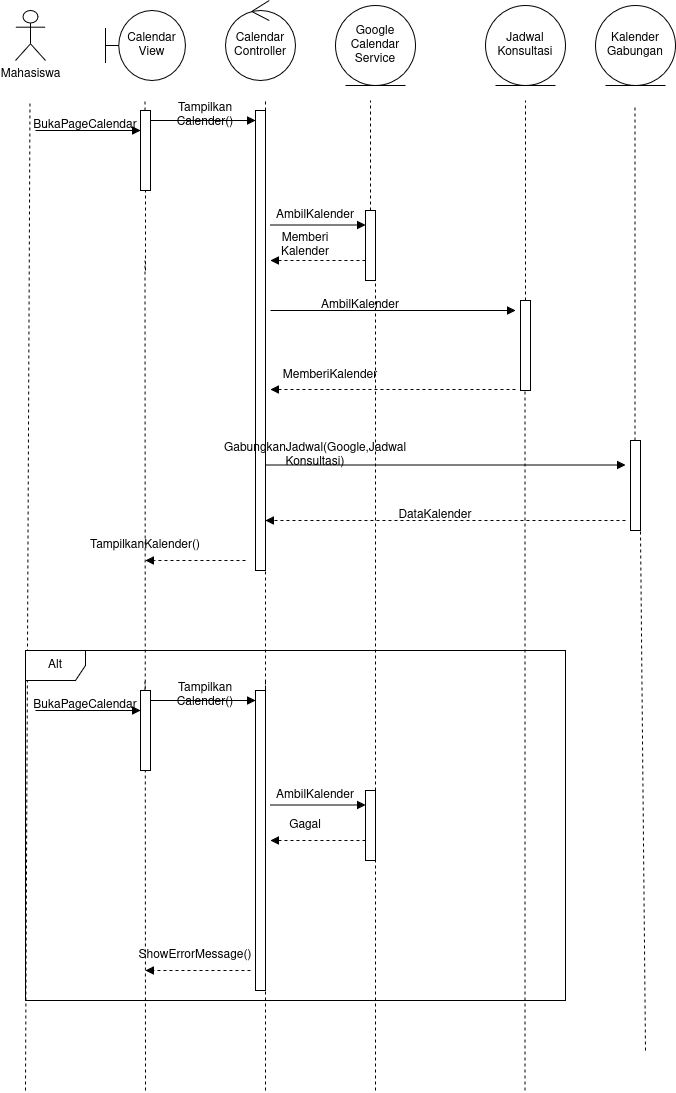

The diagram above was exported from draw.io. Its source (the exported page's mxGraphModel, read from the mxfile embedded in the PNG):
<mxGraphModel dx="1501" dy="982" grid="1" gridSize="10" guides="1" tooltips="1" connect="1" arrows="1" fold="1" page="1" pageScale="1" pageWidth="850" pageHeight="1100" math="0" shadow="0">
  <root>
    <mxCell id="0" />
    <mxCell id="1" parent="0" />
    <mxCell id="MMpDL8Bm_Z5whN4VQJew-1" parent="1" style="shape=umlActor;verticalLabelPosition=bottom;verticalAlign=top;html=1;" value="Mahasiswa" vertex="1">
      <mxGeometry height="50" width="30" x="70" y="20" as="geometry" />
    </mxCell>
    <mxCell id="MMpDL8Bm_Z5whN4VQJew-6" parent="1" style="shape=umlBoundary;whiteSpace=wrap;html=1;" value="Calendar&lt;br&gt;View" vertex="1">
      <mxGeometry height="70" width="80" x="160" y="20" as="geometry" />
    </mxCell>
    <mxCell id="MMpDL8Bm_Z5whN4VQJew-7" parent="1" style="ellipse;shape=umlControl;whiteSpace=wrap;html=1;" value="Calendar&lt;div&gt;Controller&lt;/div&gt;" vertex="1">
      <mxGeometry height="80" width="70" x="280" y="10" as="geometry" />
    </mxCell>
    <mxCell id="MMpDL8Bm_Z5whN4VQJew-10" edge="1" parent="1" style="endArrow=none;dashed=1;html=1;rounded=0;" value="">
      <mxGeometry height="50" relative="1" width="50" as="geometry">
        <mxPoint x="80" y="1100" as="sourcePoint" />
        <mxPoint x="84.5" y="110" as="targetPoint" />
      </mxGeometry>
    </mxCell>
    <mxCell id="MMpDL8Bm_Z5whN4VQJew-16" parent="1" style="ellipse;shape=umlEntity;whiteSpace=wrap;html=1;" value="&lt;div&gt;Jadwal&lt;/div&gt;&lt;div&gt;Konsultasi&lt;/div&gt;" vertex="1">
      <mxGeometry height="80" width="80" x="540" y="15" as="geometry" />
    </mxCell>
    <mxCell id="MMpDL8Bm_Z5whN4VQJew-33" edge="1" parent="1" style="endArrow=none;dashed=1;html=1;rounded=0;" value="">
      <mxGeometry height="50" relative="1" width="50" as="geometry">
        <mxPoint x="200" y="1100" as="sourcePoint" />
        <mxPoint x="199.5" y="270" as="targetPoint" />
      </mxGeometry>
    </mxCell>
    <mxCell id="MMpDL8Bm_Z5whN4VQJew-39" edge="1" parent="1" style="endArrow=none;dashed=1;html=1;rounded=0;" value="">
      <mxGeometry height="50" relative="1" width="50" as="geometry">
        <mxPoint x="320" y="1100" as="sourcePoint" />
        <mxPoint x="320" y="540" as="targetPoint" />
      </mxGeometry>
    </mxCell>
    <mxCell id="MMpDL8Bm_Z5whN4VQJew-49" edge="1" parent="1" style="endArrow=none;dashed=1;html=1;rounded=0;fontStyle=1" target="MMpDL8Bm_Z5whN4VQJew-48" value="">
      <mxGeometry height="50" relative="1" width="50" as="geometry">
        <mxPoint x="430" y="1100" as="sourcePoint" />
        <mxPoint x="425" y="110" as="targetPoint" />
      </mxGeometry>
    </mxCell>
    <mxCell id="MMpDL8Bm_Z5whN4VQJew-61" parent="1" style="ellipse;shape=umlEntity;whiteSpace=wrap;html=1;" value="&lt;div&gt;Google&lt;/div&gt;&lt;div&gt;Calendar&lt;/div&gt;&lt;div&gt;Service&lt;/div&gt;" vertex="1">
      <mxGeometry height="80" width="80" x="390" y="15" as="geometry" />
    </mxCell>
    <mxCell id="MMpDL8Bm_Z5whN4VQJew-68" edge="1" parent="1" style="endArrow=none;dashed=1;html=1;rounded=0;" value="">
      <mxGeometry height="50" relative="1" width="50" as="geometry">
        <mxPoint x="579.5" y="1100" as="sourcePoint" />
        <mxPoint x="579.5" y="400" as="targetPoint" />
      </mxGeometry>
    </mxCell>
    <mxCell id="MMpDL8Bm_Z5whN4VQJew-423" edge="1" parent="1" source="MMpDL8Bm_Z5whN4VQJew-428" style="endArrow=none;dashed=1;html=1;rounded=0;" value="">
      <mxGeometry height="50" relative="1" width="50" as="geometry">
        <mxPoint x="199.5" y="1570" as="sourcePoint" />
        <mxPoint x="199.5" y="690" as="targetPoint" />
      </mxGeometry>
    </mxCell>
    <mxCell id="MMpDL8Bm_Z5whN4VQJew-424" edge="1" parent="1" source="MMpDL8Bm_Z5whN4VQJew-432" style="endArrow=none;dashed=1;html=1;rounded=0;" value="">
      <mxGeometry height="50" relative="1" width="50" as="geometry">
        <mxPoint x="320" y="1570" as="sourcePoint" />
        <mxPoint x="320" y="690" as="targetPoint" />
      </mxGeometry>
    </mxCell>
    <mxCell id="MMpDL8Bm_Z5whN4VQJew-428" parent="1" style="html=1;points=[[0,0,0,0,5],[0,1,0,0,-5],[1,0,0,0,5],[1,1,0,0,-5]];perimeter=orthogonalPerimeter;outlineConnect=0;targetShapes=umlLifeline;portConstraint=eastwest;newEdgeStyle={&quot;edgeStyle&quot;:&quot;sequenceEdgeStyle&quot;,&quot;libavoidRouting&quot;:0,&quot;curved&quot;:0,&quot;rounded&quot;:0};" value="" vertex="1">
      <mxGeometry height="80" width="10" x="195" y="700" as="geometry" />
    </mxCell>
    <mxCell id="MMpDL8Bm_Z5whN4VQJew-429" edge="1" parent="1" style="html=1;verticalAlign=bottom;labelBackgroundColor=none;endArrow=block;endFill=1;rounded=0;" value="">
      <mxGeometry relative="1" width="160" as="geometry">
        <mxPoint x="90" y="720" as="sourcePoint" />
        <mxPoint x="195" y="720" as="targetPoint" />
      </mxGeometry>
    </mxCell>
    <mxCell id="MMpDL8Bm_Z5whN4VQJew-430" parent="1" style="text;html=1;whiteSpace=wrap;strokeColor=none;fillColor=none;align=center;verticalAlign=middle;rounded=0;" value="BukaPageCalendar" vertex="1">
      <mxGeometry height="30" width="60" x="110" y="700" as="geometry" />
    </mxCell>
    <mxCell id="MMpDL8Bm_Z5whN4VQJew-431" edge="1" parent="1" style="endArrow=none;dashed=1;html=1;rounded=0;" target="MMpDL8Bm_Z5whN4VQJew-432" value="">
      <mxGeometry height="50" relative="1" width="50" as="geometry">
        <mxPoint x="315" y="790" as="sourcePoint" />
        <mxPoint x="320" y="690" as="targetPoint" />
      </mxGeometry>
    </mxCell>
    <mxCell id="MMpDL8Bm_Z5whN4VQJew-432" parent="1" style="html=1;points=[[0,0,0,0,5],[0,1,0,0,-5],[1,0,0,0,5],[1,1,0,0,-5]];perimeter=orthogonalPerimeter;outlineConnect=0;targetShapes=umlLifeline;portConstraint=eastwest;newEdgeStyle={&quot;edgeStyle&quot;:&quot;sequenceEdgeStyle&quot;,&quot;libavoidRouting&quot;:0,&quot;curved&quot;:0,&quot;rounded&quot;:0};" value="" vertex="1">
      <mxGeometry height="300" width="10" x="310" y="700" as="geometry" />
    </mxCell>
    <mxCell id="MMpDL8Bm_Z5whN4VQJew-433" edge="1" parent="1" style="html=1;verticalAlign=bottom;labelBackgroundColor=none;endArrow=block;endFill=1;rounded=0;" value="">
      <mxGeometry relative="1" width="160" as="geometry">
        <mxPoint x="205" y="710" as="sourcePoint" />
        <mxPoint x="310" y="710" as="targetPoint" />
      </mxGeometry>
    </mxCell>
    <mxCell id="MMpDL8Bm_Z5whN4VQJew-434" parent="1" style="text;html=1;whiteSpace=wrap;strokeColor=none;fillColor=none;align=center;verticalAlign=middle;rounded=0;" value="&lt;div&gt;Tampilkan&lt;/div&gt;&lt;div&gt;Calender()&lt;/div&gt;" vertex="1">
      <mxGeometry height="30" width="60" x="230" y="690" as="geometry" />
    </mxCell>
    <mxCell id="MMpDL8Bm_Z5whN4VQJew-436" edge="1" parent="1" style="html=1;verticalAlign=bottom;labelBackgroundColor=none;endArrow=block;endFill=1;rounded=0;" value="">
      <mxGeometry relative="1" width="160" as="geometry">
        <mxPoint x="325" y="814.5" as="sourcePoint" />
        <mxPoint x="420" y="814.5" as="targetPoint" />
      </mxGeometry>
    </mxCell>
    <mxCell id="MMpDL8Bm_Z5whN4VQJew-437" parent="1" style="html=1;points=[[0,0,0,0,5],[0,1,0,0,-5],[1,0,0,0,5],[1,1,0,0,-5]];perimeter=orthogonalPerimeter;outlineConnect=0;targetShapes=umlLifeline;portConstraint=eastwest;newEdgeStyle={&quot;edgeStyle&quot;:&quot;sequenceEdgeStyle&quot;,&quot;libavoidRouting&quot;:0,&quot;curved&quot;:0,&quot;rounded&quot;:0};" value="" vertex="1">
      <mxGeometry height="70" width="10" x="420" y="800" as="geometry" />
    </mxCell>
    <mxCell id="MMpDL8Bm_Z5whN4VQJew-438" edge="1" parent="1" style="html=1;verticalAlign=bottom;labelBackgroundColor=none;endArrow=block;endFill=1;dashed=1;rounded=0;" value="">
      <mxGeometry relative="1" width="160" as="geometry">
        <mxPoint x="420" y="850" as="sourcePoint" />
        <mxPoint x="325" y="850" as="targetPoint" />
      </mxGeometry>
    </mxCell>
    <mxCell id="MMpDL8Bm_Z5whN4VQJew-445" parent="1" style="text;html=1;whiteSpace=wrap;strokeColor=none;fillColor=none;align=center;verticalAlign=middle;rounded=0;" value="AmbilKalender" vertex="1">
      <mxGeometry height="30" width="60" x="340" y="790" as="geometry" />
    </mxCell>
    <mxCell id="MMpDL8Bm_Z5whN4VQJew-446" parent="1" style="text;html=1;whiteSpace=wrap;strokeColor=none;fillColor=none;align=center;verticalAlign=middle;rounded=0;" value="&lt;div&gt;Gagal&lt;/div&gt;" vertex="1">
      <mxGeometry height="30" width="60" x="330" y="820" as="geometry" />
    </mxCell>
    <mxCell id="MMpDL8Bm_Z5whN4VQJew-459" edge="1" parent="1" style="html=1;verticalAlign=bottom;labelBackgroundColor=none;endArrow=block;endFill=1;dashed=1;rounded=0;" value="">
      <mxGeometry relative="1" width="160" as="geometry">
        <mxPoint x="305" y="980" as="sourcePoint" />
        <mxPoint x="200" y="980" as="targetPoint" />
      </mxGeometry>
    </mxCell>
    <mxCell id="MMpDL8Bm_Z5whN4VQJew-460" parent="1" style="text;html=1;whiteSpace=wrap;strokeColor=none;fillColor=none;align=center;verticalAlign=middle;rounded=0;" value="ShowErrorMessage()" vertex="1">
      <mxGeometry height="30" width="60" x="220" y="950" as="geometry" />
    </mxCell>
    <mxCell id="MMpDL8Bm_Z5whN4VQJew-461" parent="1" style="shape=umlFrame;whiteSpace=wrap;html=1;pointerEvents=0;" value="Alt" vertex="1">
      <mxGeometry height="350" width="540" x="80" y="660" as="geometry" />
    </mxCell>
    <mxCell id="MMpDL8Bm_Z5whN4VQJew-462" parent="1" style="ellipse;shape=umlEntity;whiteSpace=wrap;html=1;" value="&lt;div&gt;Kalender&lt;/div&gt;&lt;div&gt;Gabungan&lt;/div&gt;" vertex="1">
      <mxGeometry height="80" width="80" x="650" y="15" as="geometry" />
    </mxCell>
    <mxCell id="MMpDL8Bm_Z5whN4VQJew-464" edge="1" parent="1" source="MMpDL8Bm_Z5whN4VQJew-465" style="endArrow=none;dashed=1;html=1;rounded=0;" value="">
      <mxGeometry height="50" relative="1" width="50" as="geometry">
        <mxPoint x="700" y="1060" as="sourcePoint" />
        <mxPoint x="689.5" y="115" as="targetPoint" />
      </mxGeometry>
    </mxCell>
    <mxCell id="MMpDL8Bm_Z5whN4VQJew-11" edge="1" parent="1" source="MMpDL8Bm_Z5whN4VQJew-17" style="endArrow=none;dashed=1;html=1;rounded=0;" value="">
      <mxGeometry height="50" relative="1" width="50" as="geometry">
        <mxPoint x="199.5" y="990" as="sourcePoint" />
        <mxPoint x="199.5" y="110" as="targetPoint" />
      </mxGeometry>
    </mxCell>
    <mxCell id="MMpDL8Bm_Z5whN4VQJew-12" edge="1" parent="1" source="MMpDL8Bm_Z5whN4VQJew-22" style="endArrow=none;dashed=1;html=1;rounded=0;" value="">
      <mxGeometry height="50" relative="1" width="50" as="geometry">
        <mxPoint x="320" y="990" as="sourcePoint" />
        <mxPoint x="320" y="110" as="targetPoint" />
      </mxGeometry>
    </mxCell>
    <mxCell id="MMpDL8Bm_Z5whN4VQJew-13" edge="1" parent="1" source="MMpDL8Bm_Z5whN4VQJew-48" style="endArrow=none;dashed=1;html=1;rounded=0;fontStyle=1" value="">
      <mxGeometry height="50" relative="1" width="50" as="geometry">
        <mxPoint x="425" y="990" as="sourcePoint" />
        <mxPoint x="425" y="110" as="targetPoint" />
      </mxGeometry>
    </mxCell>
    <mxCell id="MMpDL8Bm_Z5whN4VQJew-14" edge="1" parent="1" source="MMpDL8Bm_Z5whN4VQJew-54" style="endArrow=none;dashed=1;html=1;rounded=0;" value="">
      <mxGeometry height="50" relative="1" width="50" as="geometry">
        <mxPoint x="539.5" y="990" as="sourcePoint" />
        <mxPoint x="580" y="110" as="targetPoint" />
      </mxGeometry>
    </mxCell>
    <mxCell id="MMpDL8Bm_Z5whN4VQJew-18" edge="1" parent="1" style="endArrow=none;dashed=1;html=1;rounded=0;" target="MMpDL8Bm_Z5whN4VQJew-17" value="">
      <mxGeometry height="50" relative="1" width="50" as="geometry">
        <mxPoint x="200" y="280" as="sourcePoint" />
        <mxPoint x="199.5" y="110" as="targetPoint" />
      </mxGeometry>
    </mxCell>
    <mxCell id="MMpDL8Bm_Z5whN4VQJew-17" parent="1" style="html=1;points=[[0,0,0,0,5],[0,1,0,0,-5],[1,0,0,0,5],[1,1,0,0,-5]];perimeter=orthogonalPerimeter;outlineConnect=0;targetShapes=umlLifeline;portConstraint=eastwest;newEdgeStyle={&quot;edgeStyle&quot;:&quot;sequenceEdgeStyle&quot;,&quot;libavoidRouting&quot;:0,&quot;curved&quot;:0,&quot;rounded&quot;:0};" value="" vertex="1">
      <mxGeometry height="80" width="10" x="195" y="120" as="geometry" />
    </mxCell>
    <mxCell id="MMpDL8Bm_Z5whN4VQJew-19" edge="1" parent="1" style="html=1;verticalAlign=bottom;labelBackgroundColor=none;endArrow=block;endFill=1;rounded=0;" value="">
      <mxGeometry relative="1" width="160" as="geometry">
        <mxPoint x="90" y="140" as="sourcePoint" />
        <mxPoint x="195" y="140" as="targetPoint" />
      </mxGeometry>
    </mxCell>
    <mxCell id="MMpDL8Bm_Z5whN4VQJew-20" parent="1" style="text;html=1;whiteSpace=wrap;strokeColor=none;fillColor=none;align=center;verticalAlign=middle;rounded=0;" value="BukaPageCalendar" vertex="1">
      <mxGeometry height="30" width="60" x="110" y="120" as="geometry" />
    </mxCell>
    <mxCell id="MMpDL8Bm_Z5whN4VQJew-23" edge="1" parent="1" style="endArrow=none;dashed=1;html=1;rounded=0;" target="MMpDL8Bm_Z5whN4VQJew-22" value="">
      <mxGeometry height="50" relative="1" width="50" as="geometry">
        <mxPoint x="315" y="210" as="sourcePoint" />
        <mxPoint x="320" y="110" as="targetPoint" />
      </mxGeometry>
    </mxCell>
    <mxCell id="MMpDL8Bm_Z5whN4VQJew-22" parent="1" style="html=1;points=[[0,0,0,0,5],[0,1,0,0,-5],[1,0,0,0,5],[1,1,0,0,-5]];perimeter=orthogonalPerimeter;outlineConnect=0;targetShapes=umlLifeline;portConstraint=eastwest;newEdgeStyle={&quot;edgeStyle&quot;:&quot;sequenceEdgeStyle&quot;,&quot;libavoidRouting&quot;:0,&quot;curved&quot;:0,&quot;rounded&quot;:0};" value="" vertex="1">
      <mxGeometry height="460" width="10" x="310" y="120" as="geometry" />
    </mxCell>
    <mxCell id="MMpDL8Bm_Z5whN4VQJew-25" edge="1" parent="1" style="html=1;verticalAlign=bottom;labelBackgroundColor=none;endArrow=block;endFill=1;rounded=0;" value="">
      <mxGeometry relative="1" width="160" as="geometry">
        <mxPoint x="205" y="130" as="sourcePoint" />
        <mxPoint x="310" y="130" as="targetPoint" />
      </mxGeometry>
    </mxCell>
    <mxCell id="MMpDL8Bm_Z5whN4VQJew-27" parent="1" style="text;html=1;whiteSpace=wrap;strokeColor=none;fillColor=none;align=center;verticalAlign=middle;rounded=0;" value="&lt;div&gt;Tampilkan&lt;/div&gt;&lt;div&gt;Calender()&lt;/div&gt;" vertex="1">
      <mxGeometry height="30" width="60" x="230" y="110" as="geometry" />
    </mxCell>
    <mxCell id="MMpDL8Bm_Z5whN4VQJew-28" edge="1" parent="1" style="html=1;verticalAlign=bottom;labelBackgroundColor=none;endArrow=block;endFill=1;rounded=0;" value="">
      <mxGeometry relative="1" width="160" as="geometry">
        <mxPoint x="325" y="320" as="sourcePoint" />
        <mxPoint x="570" y="320" as="targetPoint" />
      </mxGeometry>
    </mxCell>
    <mxCell id="MMpDL8Bm_Z5whN4VQJew-46" edge="1" parent="1" style="html=1;verticalAlign=bottom;labelBackgroundColor=none;endArrow=block;endFill=1;rounded=0;" value="">
      <mxGeometry relative="1" width="160" as="geometry">
        <mxPoint x="325" y="234.5" as="sourcePoint" />
        <mxPoint x="420" y="234.5" as="targetPoint" />
      </mxGeometry>
    </mxCell>
    <mxCell id="MMpDL8Bm_Z5whN4VQJew-48" parent="1" style="html=1;points=[[0,0,0,0,5],[0,1,0,0,-5],[1,0,0,0,5],[1,1,0,0,-5]];perimeter=orthogonalPerimeter;outlineConnect=0;targetShapes=umlLifeline;portConstraint=eastwest;newEdgeStyle={&quot;edgeStyle&quot;:&quot;sequenceEdgeStyle&quot;,&quot;libavoidRouting&quot;:0,&quot;curved&quot;:0,&quot;rounded&quot;:0};" value="" vertex="1">
      <mxGeometry height="70" width="10" x="420" y="220" as="geometry" />
    </mxCell>
    <mxCell id="MMpDL8Bm_Z5whN4VQJew-52" edge="1" parent="1" style="html=1;verticalAlign=bottom;labelBackgroundColor=none;endArrow=block;endFill=1;dashed=1;rounded=0;" value="">
      <mxGeometry relative="1" width="160" as="geometry">
        <mxPoint x="420" y="270" as="sourcePoint" />
        <mxPoint x="325" y="270" as="targetPoint" />
      </mxGeometry>
    </mxCell>
    <mxCell id="MMpDL8Bm_Z5whN4VQJew-54" parent="1" style="html=1;points=[[0,0,0,0,5],[0,1,0,0,-5],[1,0,0,0,5],[1,1,0,0,-5]];perimeter=orthogonalPerimeter;outlineConnect=0;targetShapes=umlLifeline;portConstraint=eastwest;newEdgeStyle={&quot;edgeStyle&quot;:&quot;sequenceEdgeStyle&quot;,&quot;libavoidRouting&quot;:0,&quot;curved&quot;:0,&quot;rounded&quot;:0};" value="" vertex="1">
      <mxGeometry height="90" width="10" x="575" y="310" as="geometry" />
    </mxCell>
    <mxCell id="MMpDL8Bm_Z5whN4VQJew-56" parent="1" style="text;html=1;whiteSpace=wrap;strokeColor=none;fillColor=none;align=center;verticalAlign=middle;rounded=0;" value="AmbilKalender" vertex="1">
      <mxGeometry height="30" width="130" x="350" y="300" as="geometry" />
    </mxCell>
    <mxCell id="MMpDL8Bm_Z5whN4VQJew-74" edge="1" parent="1" style="html=1;verticalAlign=bottom;labelBackgroundColor=none;endArrow=block;endFill=1;dashed=1;rounded=0;entryX=1;entryY=0.271;entryDx=0;entryDy=0;entryPerimeter=0;" value="">
      <mxGeometry relative="1" width="160" as="geometry">
        <mxPoint x="570" y="399" as="sourcePoint" />
        <mxPoint x="325" y="399.00000000000006" as="targetPoint" />
      </mxGeometry>
    </mxCell>
    <mxCell id="MMpDL8Bm_Z5whN4VQJew-75" parent="1" style="text;html=1;whiteSpace=wrap;strokeColor=none;fillColor=none;align=center;verticalAlign=middle;rounded=0;" value="MemberiKalender" vertex="1">
      <mxGeometry height="30" width="60" x="355" y="370" as="geometry" />
    </mxCell>
    <mxCell id="MMpDL8Bm_Z5whN4VQJew-76" edge="1" parent="1" style="html=1;verticalAlign=bottom;labelBackgroundColor=none;endArrow=block;endFill=1;dashed=1;rounded=0;entryX=0.5;entryY=1;entryDx=0;entryDy=0;" target="MMpDL8Bm_Z5whN4VQJew-77" value="">
      <mxGeometry relative="1" width="160" as="geometry">
        <mxPoint x="300" y="570" as="sourcePoint" />
        <mxPoint x="190" y="580" as="targetPoint" />
      </mxGeometry>
    </mxCell>
    <mxCell id="MMpDL8Bm_Z5whN4VQJew-77" parent="1" style="text;html=1;whiteSpace=wrap;strokeColor=none;fillColor=none;align=center;verticalAlign=middle;rounded=0;" value="TampilkanKalender()" vertex="1">
      <mxGeometry height="30" width="110" x="145" y="540" as="geometry" />
    </mxCell>
    <mxCell id="MMpDL8Bm_Z5whN4VQJew-403" parent="1" style="text;html=1;whiteSpace=wrap;strokeColor=none;fillColor=none;align=center;verticalAlign=middle;rounded=0;" value="AmbilKalender" vertex="1">
      <mxGeometry height="30" width="60" x="340" y="210" as="geometry" />
    </mxCell>
    <mxCell id="MMpDL8Bm_Z5whN4VQJew-405" parent="1" style="text;html=1;whiteSpace=wrap;strokeColor=none;fillColor=none;align=center;verticalAlign=middle;rounded=0;" value="Memberi Kalender" vertex="1">
      <mxGeometry height="30" width="60" x="330" y="240" as="geometry" />
    </mxCell>
    <mxCell id="MMpDL8Bm_Z5whN4VQJew-408" edge="1" parent="1" style="edgeStyle=orthogonalEdgeStyle;rounded=0;orthogonalLoop=1;jettySize=auto;html=1;innerLoopWaypoints=1;exitX=0.5;exitY=1;exitDx=0;exitDy=0;">
      <mxGeometry relative="1" as="geometry">
        <mxPoint x="485" y="490" as="sourcePoint" />
        <mxPoint x="485" y="490" as="targetPoint" />
      </mxGeometry>
    </mxCell>
    <mxCell id="MMpDL8Bm_Z5whN4VQJew-409" edge="1" parent="1" source="MMpDL8Bm_Z5whN4VQJew-22" style="html=1;verticalAlign=bottom;labelBackgroundColor=none;endArrow=block;endFill=1;rounded=0;" value="">
      <mxGeometry relative="1" width="160" as="geometry">
        <mxPoint x="330" y="474.5" as="sourcePoint" />
        <mxPoint x="680" y="474.5" as="targetPoint" />
      </mxGeometry>
    </mxCell>
    <mxCell id="MMpDL8Bm_Z5whN4VQJew-410" parent="1" style="text;html=1;whiteSpace=wrap;strokeColor=none;fillColor=none;align=center;verticalAlign=middle;rounded=0;" value="GabungkanJadwal(Google,Jadwal Konsultasi)" vertex="1">
      <mxGeometry height="30" width="60" x="340" y="450" as="geometry" />
    </mxCell>
    <mxCell id="MMpDL8Bm_Z5whN4VQJew-419" edge="1" parent="1" style="html=1;verticalAlign=bottom;labelBackgroundColor=none;endArrow=block;endFill=1;dashed=1;rounded=0;entryX=0.5;entryY=1;entryDx=0;entryDy=0;" value="">
      <mxGeometry relative="1" width="160" as="geometry">
        <mxPoint x="680" y="530" as="sourcePoint" />
        <mxPoint x="320" y="530" as="targetPoint" />
      </mxGeometry>
    </mxCell>
    <mxCell id="MMpDL8Bm_Z5whN4VQJew-420" parent="1" style="text;html=1;whiteSpace=wrap;strokeColor=none;fillColor=none;align=center;verticalAlign=middle;rounded=0;" value="DataKalender" vertex="1">
      <mxGeometry height="30" width="100" x="440" y="510" as="geometry" />
    </mxCell>
    <mxCell id="MMpDL8Bm_Z5whN4VQJew-466" edge="1" parent="1" style="endArrow=none;dashed=1;html=1;rounded=0;" target="MMpDL8Bm_Z5whN4VQJew-465" value="">
      <mxGeometry height="50" relative="1" width="50" as="geometry">
        <mxPoint x="700" y="1060" as="sourcePoint" />
        <mxPoint x="689.5" y="115" as="targetPoint" />
      </mxGeometry>
    </mxCell>
    <mxCell id="MMpDL8Bm_Z5whN4VQJew-465" parent="1" style="html=1;points=[[0,0,0,0,5],[0,1,0,0,-5],[1,0,0,0,5],[1,1,0,0,-5]];perimeter=orthogonalPerimeter;outlineConnect=0;targetShapes=umlLifeline;portConstraint=eastwest;newEdgeStyle={&quot;edgeStyle&quot;:&quot;sequenceEdgeStyle&quot;,&quot;libavoidRouting&quot;:0,&quot;curved&quot;:0,&quot;rounded&quot;:0};" value="" vertex="1">
      <mxGeometry height="90" width="10" x="685" y="450" as="geometry" />
    </mxCell>
  </root>
</mxGraphModel>